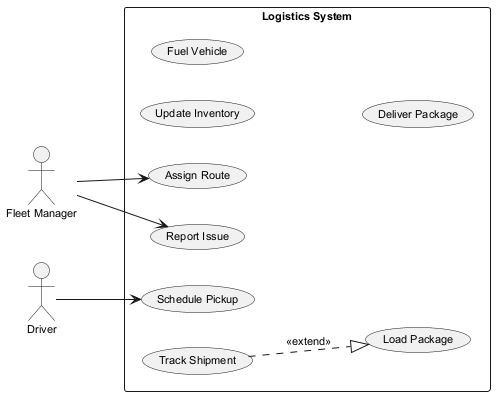

The diagram above was rendered by PlantUML. Its source (embedded in the PNG):
@startuml
skinparam defaultFontSize 11
left to right direction
actor "Fleet Manager" as FleetManager
actor "Driver" as Driver
rectangle "Logistics System" {
  usecase "Assign Route" as UC_AssignRoute
  usecase "Update Inventory" as UC_UpdateInventory
  usecase "Fuel Vehicle" as UC_FuelVehicle
  usecase "Schedule Pickup" as UC_SchedulePickup
  usecase "Load Package" as UC_LoadPackage
  usecase "Report Issue" as UC_ReportIssue
  usecase "Deliver Package" as UC_DeliverPackage
  usecase "Track Shipment" as UC_TrackShipment
}
FleetManager --> UC_AssignRoute
FleetManager --> UC_ReportIssue
Driver --> UC_SchedulePickup
UC_TrackShipment ..|> UC_LoadPackage : <<extend>>
@enduml